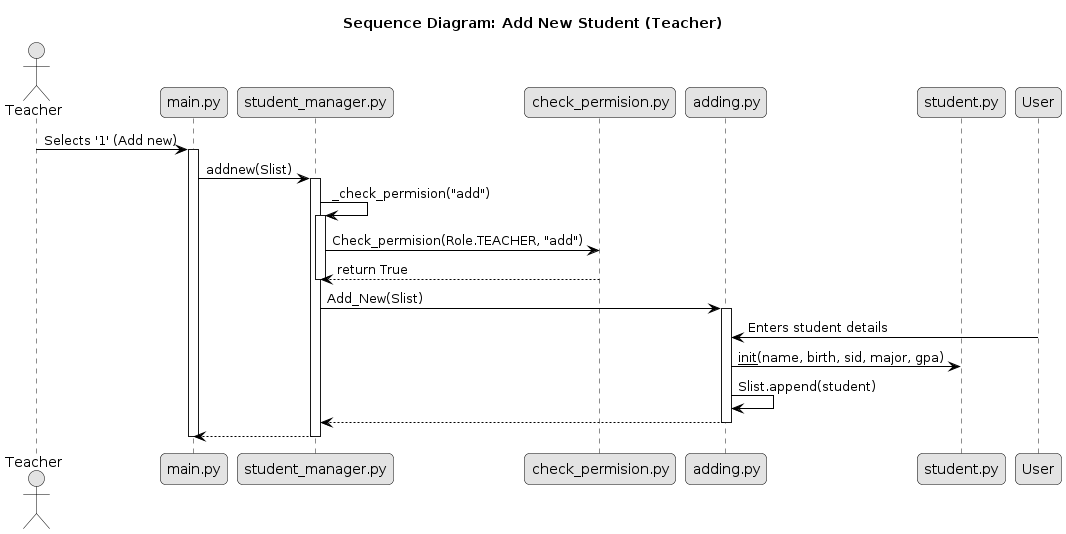

The diagram above was rendered by PlantUML. Its source (embedded in the PNG):
@startuml
title "Sequence Diagram: Add New Student (Teacher)"

skinparam monochrome true
skinparam roundcorner 10
skinparam shadowing false
skinparam sequenceActorBorderColor black
skinparam sequenceParticipantBorderColor black
skinparam sequenceArrowColor black

actor Teacher
participant "main.py" as Main
participant "student_manager.py" as Manager
participant "check_permision.py" as Permission
participant "adding.py" as Adding
participant "student.py" as StudentData

Teacher -> Main: Selects '1' (Add new)
activate Main

Main -> Manager: addnew(Slist)
activate Manager

Manager -> Manager: _check_permision("add")
activate Manager
Manager -> Permission: Check_permision(Role.TEACHER, "add")
Permission --> Manager: return True
deactivate Manager

Manager -> Adding: Add_New(Slist)
activate Adding

User -> Adding: Enters student details
Adding -> StudentData: __init__(name, birth, sid, major, gpa)
Adding -> Adding: Slist.append(student)
Adding --> Manager
deactivate Adding

Manager --> Main
deactivate Manager
deactivate Main
@enduml